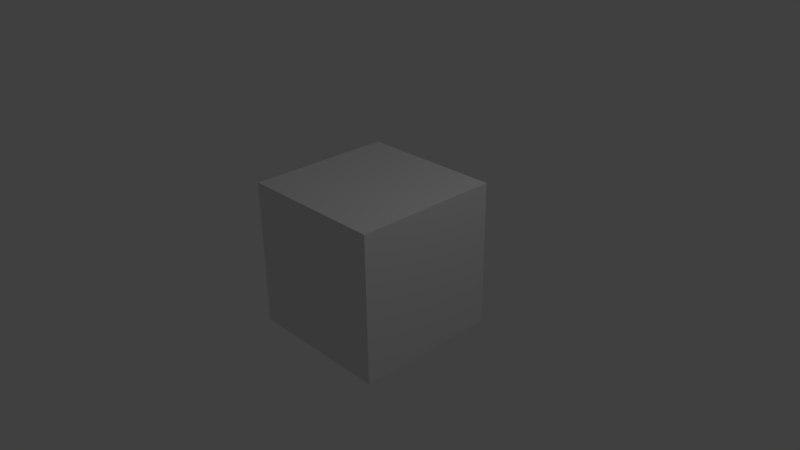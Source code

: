 # Source: setup.blend  (saved by Blender 2.76.0; exported with 4.5.12 LTS)
import bpy
from mathutils import Matrix  # noqa: F401  (used for matrix-valued properties, if any)

bpy.ops.wm.read_factory_settings(use_empty=True)
scene = bpy.context.scene
scene.name = 'Scene'

# ---- collections
col_collection_1 = bpy.data.collections.new('Collection 1'); scene.collection.children.link(col_collection_1)

# ---- materials (node trees are filled in below, after node groups)
mat_material = bpy.data.materials.new('Material')
mat_material.alpha_threshold = 0.0
mat_material.use_transparent_shadow = False
mat_material.roughness = 0.5
mat_material.line_color = (0.0, 0.0, 0.0, 1.0)

# ---- material node trees

# ---- world
world_world = bpy.data.worlds.new('World'); scene.world = world_world
world_world.color = (0.05088, 0.05088, 0.05088)
world_world.use_sun_shadow = False
world_world.sun_shadow_jitter_overblur = 0.0
world_world.cycles.sampling_method = 'MANUAL'
world_world.cycles.sample_map_resolution = 256

# ---- cameras
cam_camera = bpy.data.cameras.new('Camera')
cam_camera.clip_end = 100.0
cam_camera.lens = 35.0
cam_camera.sensor_width = 32.0
cam_camera.sensor_height = 18.0
cam_camera.ortho_scale = 7.314
cam_camera.dof.focus_distance = 0.0
cam_camera.dof.aperture_fstop = 128.0

# ---- lights
light_lamp = bpy.data.lights.new('Lamp', 'POINT')
light_lamp.transmission_factor = 0.0
light_lamp.cutoff_distance = 30.0
light_lamp.energy = 100.0
light_lamp.shadow_buffer_clip_start = 1.001
light_lamp.shadow_soft_size = 0.1
light_lamp.shadow_maximum_resolution = 0.006
light_lamp.use_absolute_resolution = True
light_lamp.cycles.use_multiple_importance_sampling = False

# ---- meshes
me_cube = bpy.data.meshes.new('Cube')
me_cube.from_pydata([(1.0, 1.0, -1.0), (1.0, -1.0, -1.0), (-1.0, -1.0, -1.0), (-1.0, 1.0, -1.0), (1.0, 1.0, 1.0), (1.0, -1.0, 1.0), (-1.0, -1.0, 1.0), (-1.0, 1.0, 1.0)], [], [(0, 1, 2, 3), (4, 7, 6, 5), (0, 4, 5, 1), (1, 5, 6, 2), (2, 6, 7, 3), (4, 0, 3, 7)])
me_cube.materials.append(mat_material)
me_cube.use_remesh_preserve_volume = False
me_cube.use_remesh_preserve_attributes = False
me_cube.use_mirror_vertex_groups = False
me_cube.update()

# ---- objects
ob_cube = bpy.data.objects.new('Cube', me_cube)
ob_lamp = bpy.data.objects.new('Lamp', light_lamp)
ob_camera = bpy.data.objects.new('Camera', cam_camera)

# ---- transforms, parenting, visibility, modifiers, constraints
ob_cube.location = (0.0, 0.0, 0.0)
ob_cube.lock_rotations_4d = False
ob_cube.empty_display_type = 'ARROWS'
ob_cube.lineart.crease_threshold = 0.0
ob_lamp.location = (4.076, 1.005, 5.904)
ob_lamp.rotation_euler = (0.6503, 0.05522, 1.866)
ob_lamp.lock_rotations_4d = False
ob_lamp.empty_display_type = 'ARROWS'
ob_lamp.color = (0.0, 0.0, 0.0, 0.0)
ob_lamp.lineart.crease_threshold = 0.0
ob_camera.location = (7.481, -6.508, 5.344)
ob_camera.rotation_euler = (1.109, 0.01082, 0.8149)
ob_camera.lock_rotations_4d = False
ob_camera.empty_display_type = 'ARROWS'
ob_camera.color = (0.0, 0.0, 0.0, 0.0)
ob_camera.display_type = 'WIRE'
ob_camera.lineart.crease_threshold = 0.0

# ---- collection membership
col_collection_1.objects.link(ob_cube)
col_collection_1.objects.link(ob_lamp)
col_collection_1.objects.link(ob_camera)

# ---- scene / render settings (as saved in the file)
scene.camera = ob_camera
scene.frame_start = 1; scene.frame_end = 250; scene.frame_set(1)
scene.render.engine = 'BLENDER_EEVEE_NEXT'
scene.render.resolution_percentage = 50
scene.render.dither_intensity = 0.0
scene.cycles.use_denoising = False
scene.cycles.samples = 10
scene.cycles.sampling_pattern = 'TABULATED_SOBOL'
scene.cycles.light_sampling_threshold = 0.0
scene.cycles.use_adaptive_sampling = False
scene.cycles.use_light_tree = False
scene.cycles.blur_glossy = 0.0
scene.cycles.pixel_filter_type = 'GAUSSIAN'
scene.cycles.sample_clamp_indirect = 0.0
scene.view_settings.view_transform = 'Standard'
bpy.context.view_layer.update()
